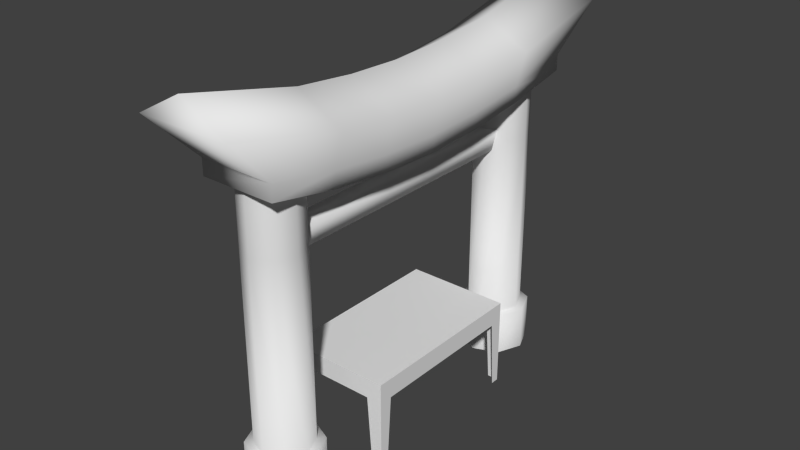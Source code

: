 # Source: shrine.blend  (saved by Blender 2.64.0; exported with 4.5.12 LTS)
import bpy
from mathutils import Matrix  # noqa: F401  (used for matrix-valued properties, if any)

bpy.ops.wm.read_factory_settings(use_empty=True)
scene = bpy.context.scene
scene.name = 'Scene'

# ---- collections
col_collection_1 = bpy.data.collections.new('Collection 1'); scene.collection.children.link(col_collection_1)

# ---- materials (node trees are filled in below, after node groups)
mat_material = bpy.data.materials.new('Material')
mat_material.alpha_threshold = 0.0
mat_material.use_transparent_shadow = False
mat_material.roughness = 0.5
mat_material.line_color = (0.0, 0.0, 0.0, 1.0)

# ---- material node trees

# ---- world
world_world = bpy.data.worlds.new('World'); scene.world = world_world
world_world.color = (0.05088, 0.05088, 0.05088)
world_world.use_sun_shadow = False
world_world.sun_shadow_jitter_overblur = 0.0
world_world.cycles.sampling_method = 'MANUAL'
world_world.cycles.sample_map_resolution = 256

# ---- meshes
me_cube = bpy.data.meshes.new('Cube')
me_cube.from_pydata([(-0.2685, -0.4544, 0.3554), (-0.2685, -0.4544, 0.4544), (-0.2685, -0.4544, 0.0), (-0.2685, 0.0, 0.3554), (-0.2685, 0.0, 0.4544), (-0.2685, -0.3862, 0.3554), (-0.2685, -0.4112, 0.0), (-0.2685, -0.3862, 0.4544), (-0.1879, -0.4544, 0.3554), (-0.1879, -0.3862, 0.4544), (-0.1879, 0.0, 0.4544), (-0.1879, -0.4544, 0.4544), (-0.2129, -0.4544, 0.0), (0.2685, -0.4544, 0.3554), (0.2685, -0.4544, 0.4544), (0.2685, -0.4544, 0.0), (0.2685, 0.0, 0.3554), (0.2685, 0.0, 0.4544), (0.2685, -0.3862, 0.3554), (0.2685, -0.4112, 0.0), (0.2685, -0.3862, 0.4544), (0.0, -0.4544, 0.3554), (0.0, -0.4544, 0.4544), (0.0, 0.0, 0.4544), (0.0, -0.3862, 0.4544), (0.1879, -0.4544, 0.3554), (0.1879, -0.3862, 0.4544), (0.1879, 0.0, 0.4544), (0.1879, -0.4544, 0.4544), (0.2129, -0.4544, 0.0), (-1.949e-07, -0.6499, 1.52), (0.09895, -0.6909, 1.52), (0.1399, -0.7898, 1.52), (0.09895, -0.8888, 1.52), (-2.071e-07, -0.9298, 1.52), (-0.09895, -0.8888, 1.52), (-0.1399, -0.7898, 1.52), (-0.09895, -0.6909, 1.52), (-1.949e-07, -0.6499, 0.2279), (0.09895, -0.6909, 0.2279), (0.1399, -0.7898, 0.2279), (0.09895, -0.8888, 0.2279), (-2.071e-07, -0.9298, 0.2279), (-0.09895, -0.8888, 0.2279), (-0.1399, -0.7898, 0.2279), (-0.09895, -0.6909, 0.2279), (-0.1286, -0.6612, 0.2279), (-0.1819, -0.7898, 0.2279), (-0.1286, -0.9184, 0.2279), (-2.065e-07, -0.9717, 0.2279), (-0.1286, -0.6612, 0.0), (-0.1819, -0.7898, 0.0), (-0.1286, -0.9184, 0.0), (-2.065e-07, -0.9717, 0.0), (0.1286, -0.9184, 0.0), (0.1819, -0.7898, 0.0), (0.1286, -0.6612, 0.0), (-1.906e-07, -0.6079, 0.0), (0.1286, -0.9184, 0.2279), (0.1819, -0.7898, 0.2279), (0.1286, -0.6612, 0.2279), (-1.906e-07, -0.6079, 0.2279), (0.1889, -0.6166, 1.52), (-0.1889, -0.6166, 1.52), (-2.03e-07, -1.196, 1.959), (-0.1889, -0.963, 1.589), (-2.03e-07, -0.6166, 1.824), (0.1889, -0.963, 1.589), (0.1889, 0.0, 1.474), (-0.1889, 0.0, 1.474), (-2.03e-07, 0.0, 1.778), (0.2323, -0.6166, 1.695), (-0.2323, -0.6166, 1.695), (-0.2323, -1.196, 1.831), (0.2323, -1.196, 1.831), (0.2323, 0.0, 1.649), (-0.2323, 0.0, 1.649), (0.1889, -0.3078, 1.487), (-2.03e-07, -0.3078, 1.791), (-0.1889, -0.3078, 1.487), (0.2323, -0.3078, 1.663), (-0.2323, -0.3078, 1.663), (0.1889, -0.963, 1.509), (-0.1889, -0.963, 1.509), (-0.1889, -0.3078, 1.407), (0.1889, -0.3078, 1.407), (-0.1889, -0.6166, 1.442), (0.1889, -0.6166, 1.442), (-0.1889, 0.0, 1.393), (0.1889, 0.0, 1.393), (-1.949e-07, -0.6499, 1.197), (0.09895, -0.6909, 1.197), (0.1399, -0.7898, 1.197), (0.09895, -0.8888, 1.197), (-2.071e-07, -0.9298, 1.197), (-0.09895, -0.8888, 1.197), (-0.1399, -0.7898, 1.197), (-0.09895, -0.6909, 1.197), (-0.0323, -0.7898, 1.141), (-0.0323, 0.0, 1.141), (0.0323, 0.0, 1.141), (0.0323, -0.7898, 1.141), (-0.05532, -0.7898, 1.252), (-0.05532, 0.0, 1.252), (0.05532, 0.0, 1.252), (0.05532, -0.7898, 1.252)], [], [(9, 10, 4, 7), (11, 1, 0, 8), (8, 0, 2, 12), (7, 4, 3, 5), (11, 9, 7, 1), (1, 7, 5, 0), (0, 5, 6, 2), (24, 23, 10, 9), (22, 24, 9, 11), (22, 11, 8, 21), (26, 20, 17, 27), (28, 25, 13, 14), (25, 29, 15, 13), (20, 18, 16, 17), (28, 14, 20, 26), (14, 13, 18, 20), (13, 15, 19, 18), (24, 26, 27, 23), (22, 28, 26, 24), (22, 21, 25, 28), (90, 30, 31, 91), (91, 31, 32, 92), (92, 32, 33, 93), (93, 33, 34, 94), (94, 34, 35, 95), (95, 35, 36, 96), (97, 37, 30, 90), (96, 36, 37, 97), (38, 39, 60, 61), (43, 44, 47, 48), (42, 43, 48, 49), (54, 58, 49, 53), (50, 46, 61, 57), (41, 42, 49, 58), (45, 38, 61, 46), (44, 45, 46, 47), (52, 48, 47, 51), (39, 40, 59, 60), (51, 47, 46, 50), (56, 60, 59, 55), (57, 61, 60, 56), (40, 41, 58, 59), (53, 49, 48, 52), (55, 59, 58, 54), (80, 78, 66, 71), (71, 66, 64, 74), (86, 83, 65, 63), (77, 80, 71, 62), (62, 71, 74, 67), (65, 73, 72, 63), (67, 74, 73, 65), (79, 81, 76, 69), (75, 70, 78, 80), (68, 75, 80, 77), (63, 72, 81, 79), (62, 67, 82, 87), (85, 89, 68, 77), (89, 85, 84, 88), (79, 69, 88, 84), (67, 65, 83, 82), (84, 86, 63, 79), (85, 87, 86, 84), (77, 62, 87, 85), (83, 86, 87, 82), (38, 90, 91, 39), (39, 91, 92, 40), (40, 92, 93, 41), (41, 93, 94, 42), (42, 94, 95, 43), (43, 95, 96, 44), (45, 97, 90, 38), (44, 96, 97, 45), (102, 103, 99, 98), (104, 105, 101, 100), (98, 99, 100, 101), (105, 104, 103, 102), (73, 64, 66, 72), (74, 64, 73), (81, 78, 70, 76), (72, 66, 78, 81)])
me_cube.polygons.foreach_set('use_smooth', [0, 0, 0, 0, 0, 0, 0, 0, 0, 0, 0, 0, 0, 0, 0, 0, 0, 0, 0, 0, 1, 1, 1, 1, 1, 1, 1, 1, 1, 1, 1, 1, 1, 1, 1, 1, 1, 1, 1, 1, 1, 1, 1, 1, 1, 1, 1, 1, 1, 1, 1, 1, 1, 1, 1, 1, 1, 1, 1, 1, 1, 1, 1, 1, 1, 1, 1, 1, 1, 1, 1, 1, 1, 1, 1, 1, 1, 1, 1, 1])
_uv = me_cube.uv_layers.new(name='UVMap')
_uv.uv.foreach_set('vector', [0.5089, 0.9015, 0.6499, 0.9015, 0.6499, 0.9309, 0.5089, 0.9309, 0.2524, 0.8517, 0.223, 0.8517, 0.223, 0.8155, 0.2524, 0.8155, 0.2524, 0.8155, 0.223, 0.8155, 0.223, 0.6858, 0.2433, 0.6858, 0.8466, 0.3181, 0.9876, 0.3181, 0.9876, 0.3543, 0.8466, 0.3543, 0.484, 0.9015, 0.5089, 0.9015, 0.5089, 0.9309, 0.484, 0.9309, 0.8217, 0.3181, 0.8466, 0.3181, 0.8466, 0.3543, 0.8217, 0.3543, 0.8217, 0.3543, 0.8466, 0.3543, 0.8374, 0.484, 0.8217, 0.484, 0.5089, 0.8329, 0.6499, 0.8329, 0.6499, 0.9015, 0.5089, 0.9015, 0.484, 0.8329, 0.5089, 0.8329, 0.5089, 0.9015, 0.484, 0.9015, 0.3211, 0.8517, 0.2524, 0.8517, 0.2524, 0.8155, 0.3211, 0.8155, 0.5089, 0.7643, 0.5089, 0.7349, 0.6499, 0.7349, 0.6499, 0.7643, 0.3897, 0.8517, 0.3897, 0.8155, 0.4191, 0.8155, 0.4191, 0.8517, 0.3897, 0.8155, 0.3988, 0.6858, 0.4191, 0.6858, 0.4191, 0.8155, 0.6997, 0.9008, 0.6997, 0.8647, 0.8407, 0.8647, 0.8407, 0.9008, 0.484, 0.7643, 0.484, 0.7349, 0.5089, 0.7349, 0.5089, 0.7643, 0.6748, 0.9008, 0.6748, 0.8647, 0.6997, 0.8647, 0.6997, 0.9008, 0.6748, 0.8647, 0.6748, 0.7349, 0.6905, 0.7349, 0.6997, 0.8647, 0.5089, 0.8329, 0.5089, 0.7643, 0.6499, 0.7643, 0.6499, 0.8329, 0.484, 0.8329, 0.484, 0.7643, 0.5089, 0.7643, 0.5089, 0.8329, 0.3211, 0.8517, 0.3211, 0.8155, 0.3897, 0.8155, 0.3897, 0.8517, 0.7969, 0.3661, 0.7969, 0.484, 0.7578, 0.484, 0.7578, 0.3661, 0.7578, 0.3661, 0.7578, 0.484, 0.7187, 0.484, 0.7187, 0.3661, 0.7187, 0.3661, 0.7187, 0.484, 0.6796, 0.484, 0.6796, 0.3661, 0.6796, 0.3661, 0.6796, 0.484, 0.6405, 0.484, 0.6405, 0.3661, 0.6405, 0.3661, 0.6405, 0.484, 0.6014, 0.484, 0.6014, 0.3661, 0.6014, 0.3661, 0.6014, 0.484, 0.5623, 0.484, 0.5623, 0.3661, 0.5231, 0.3661, 0.5232, 0.484, 0.4841, 0.484, 0.484, 0.3661, 0.5623, 0.3661, 0.5623, 0.484, 0.5232, 0.484, 0.5231, 0.3661, 0.4065, 0.515, 0.4342, 0.4873, 0.4483, 0.4932, 0.4124, 0.5291, 0.3398, 0.4482, 0.3398, 0.4873, 0.3256, 0.4932, 0.3256, 0.4423, 0.3674, 0.4206, 0.3398, 0.4482, 0.3256, 0.4423, 0.3615, 0.4064, 0.2666, 0.5777, 0.2666, 0.6609, 0.2157, 0.6609, 0.2157, 0.5777, 0.06325, 0.5777, 0.06325, 0.6609, 0.01242, 0.6609, 0.01242, 0.5777, 0.4065, 0.4206, 0.3674, 0.4206, 0.3615, 0.4064, 0.4124, 0.4064, 0.3674, 0.515, 0.4065, 0.515, 0.4124, 0.5291, 0.3615, 0.5291, 0.3398, 0.4873, 0.3674, 0.515, 0.3615, 0.5291, 0.3256, 0.4932, 0.1649, 0.5777, 0.1649, 0.6609, 0.1141, 0.6609, 0.1141, 0.5777, 0.4342, 0.4873, 0.4342, 0.4482, 0.4483, 0.4423, 0.4483, 0.4932, 0.1141, 0.5777, 0.1141, 0.6609, 0.06325, 0.6609, 0.06325, 0.5777, 0.3682, 0.5777, 0.3682, 0.6609, 0.3174, 0.6609, 0.3174, 0.5777, 0.4191, 0.5777, 0.4191, 0.6609, 0.3682, 0.6609, 0.3682, 0.5777, 0.4342, 0.4482, 0.4065, 0.4206, 0.4124, 0.4064, 0.4483, 0.4423, 0.2157, 0.5777, 0.2157, 0.6609, 0.1649, 0.6609, 0.1649, 0.5777, 0.3174, 0.5777, 0.3174, 0.6609, 0.2666, 0.6609, 0.2666, 0.5777, 0.3451, 0.2491, 0.3458, 0.3469, 0.2317, 0.3537, 0.2304, 0.2555, 0.2304, 0.2555, 0.2317, 0.3537, 0.01404, 0.3816, 0.01242, 0.2837, 0.7222, 0.7101, 0.5945, 0.7077, 0.5895, 0.6788, 0.7179, 0.6823, 0.3471, 0.1833, 0.3451, 0.2491, 0.2304, 0.2555, 0.235, 0.1895, 0.235, 0.1895, 0.2304, 0.2555, 0.01242, 0.2837, 0.1068, 0.2022, 0.5895, 0.6788, 0.49, 0.6056, 0.7079, 0.6168, 0.7179, 0.6823, 0.1662, 0.7153, 0.182, 0.8378, 0.01242, 0.8377, 0.02831, 0.7153, 0.8306, 0.6786, 0.8223, 0.6131, 0.9345, 0.605, 0.9422, 0.6701, 0.4584, 0.2458, 0.4592, 0.3436, 0.3458, 0.3469, 0.3451, 0.2491, 0.4592, 0.1794, 0.4584, 0.2458, 0.3451, 0.2491, 0.3471, 0.1833, 0.7179, 0.6823, 0.7079, 0.6168, 0.8223, 0.6131, 0.8306, 0.6786, 0.235, 0.1895, 0.1068, 0.2022, 0.1099, 0.1723, 0.237, 0.162, 0.348, 0.1546, 0.4592, 0.1494, 0.4592, 0.1794, 0.3471, 0.1833, 0.4592, 0.1494, 0.348, 0.1546, 0.3398, 0.01861, 0.4516, 0.01242, 0.8306, 0.6786, 0.9422, 0.6701, 0.9457, 0.6991, 0.8344, 0.7075, 0.1662, 0.7153, 0.02831, 0.7153, 0.02832, 0.6858, 0.1662, 0.6858, 0.8344, 0.7075, 0.7222, 0.7101, 0.7179, 0.6823, 0.8306, 0.6786, 0.348, 0.1546, 0.237, 0.162, 0.2273, 0.02597, 0.3398, 0.01861, 0.3471, 0.1833, 0.235, 0.1895, 0.237, 0.162, 0.348, 0.1546, 0.09963, 0.03558, 0.2273, 0.02597, 0.237, 0.162, 0.1099, 0.1723, 0.7969, 0.01242, 0.7969, 0.3661, 0.7578, 0.3661, 0.7578, 0.01242, 0.7578, 0.01242, 0.7578, 0.3661, 0.7187, 0.3661, 0.7187, 0.01242, 0.7187, 0.01242, 0.7187, 0.3661, 0.6796, 0.3661, 0.6796, 0.01242, 0.6796, 0.01242, 0.6796, 0.3661, 0.6405, 0.3661, 0.6405, 0.01242, 0.6405, 0.01242, 0.6405, 0.3661, 0.6014, 0.3661, 0.6013, 0.01242, 0.6013, 0.01242, 0.6014, 0.3661, 0.5623, 0.3661, 0.5622, 0.01242, 0.5231, 0.01242, 0.5231, 0.3661, 0.484, 0.3661, 0.484, 0.01242, 0.5622, 0.01242, 0.5623, 0.3661, 0.5231, 0.3661, 0.5231, 0.01242, 0.01242, 0.5116, 0.3008, 0.5116, 0.3008, 0.5529, 0.01242, 0.5529, 0.3008, 0.4712, 0.01242, 0.4712, 0.01242, 0.43, 0.3008, 0.43, 0.01242, 0.4064, 0.3008, 0.4064, 0.3008, 0.43, 0.01242, 0.43, 0.01242, 0.4712, 0.3008, 0.4712, 0.3008, 0.5116, 0.01242, 0.5116, 0.49, 0.6056, 0.484, 0.5088, 0.7011, 0.5196, 0.7079, 0.6168, 0.182, 0.8378, 0.0972, 0.8848, 0.01242, 0.8377, 0.8223, 0.6131, 0.8141, 0.5164, 0.9259, 0.5088, 0.9345, 0.605, 0.7079, 0.6168, 0.7011, 0.5196, 0.8141, 0.5164, 0.8223, 0.6131])
me_cube.materials.append(mat_material)
me_cube.use_remesh_preserve_volume = False
me_cube.use_remesh_preserve_attributes = False
me_cube.use_mirror_vertex_groups = False
me_cube.update()

# ---- objects
ob_cube = bpy.data.objects.new('Cube', me_cube)

# ---- transforms, parenting, visibility, modifiers, constraints
ob_cube.location = (0.0, 0.0, 0.0)
ob_cube.lock_rotations_4d = False
ob_cube.empty_display_type = 'ARROWS'
ob_cube.lineart.crease_threshold = 0.0
_m = ob_cube.modifiers.new('Mirror', 'MIRROR')
_m.use_axis = (False, True, False)
_m.use_clip = True

# ---- collection membership
col_collection_1.objects.link(ob_cube)

# ---- scene / render settings (as saved in the file)
scene.frame_start = 1; scene.frame_end = 250; scene.frame_set(1)
scene.render.engine = 'BLENDER_EEVEE_NEXT'
scene.render.image_settings.color_mode = 'RGB'
scene.render.image_settings.compression = 90
scene.render.resolution_percentage = 50
scene.render.dither_intensity = 0.0
scene.render.bake_margin = 2
scene.render.bake_bias = 0.0
scene.cycles.use_denoising = False
scene.cycles.samples = 10
scene.cycles.sampling_pattern = 'TABULATED_SOBOL'
scene.cycles.light_sampling_threshold = 0.0
scene.cycles.use_adaptive_sampling = False
scene.cycles.use_light_tree = False
scene.cycles.blur_glossy = 0.0
scene.cycles.volume_bounces = 1
scene.cycles.pixel_filter_type = 'GAUSSIAN'
scene.cycles.sample_clamp_indirect = 0.0
scene.view_settings.view_transform = 'Standard'
bpy.context.view_layer.update()

# ---- added for rendering (the .blend has no active camera and no usable light): camera, sun
cam_auto = bpy.data.cameras.new('AutoCamera')
cam_auto.lens = 50.0
cam_auto.sensor_width = 36.0
cam_auto.clip_end = 1000.0
ob_auto_camera = bpy.data.objects.new('AutoCamera', cam_auto)
scene.collection.objects.link(ob_auto_camera)
ob_auto_camera.location = (2.90372, -3.48447, 3.30272)
ob_auto_camera.rotation_euler = (1.09748, -7.21219e-08, 0.694738)
scene.camera = ob_auto_camera
light_auto_sun = bpy.data.lights.new('AutoSun', 'SUN')
light_auto_sun.energy = 3.0
light_auto_sun.angle = 0.0523599
ob_auto_sun = bpy.data.objects.new('AutoSun', light_auto_sun)
scene.collection.objects.link(ob_auto_sun)
ob_auto_sun.rotation_euler = (0.872665, 0.174533, 0.523599)
bpy.context.view_layer.update()
